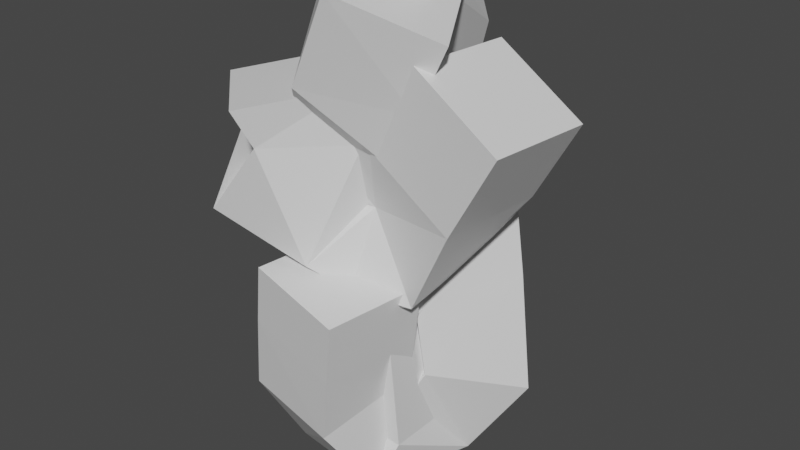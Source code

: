 # Source: Twig_Bush.blend  (saved by Blender 2.81.16; exported with 4.5.12 LTS)
import bpy
from mathutils import Matrix  # noqa: F401  (used for matrix-valued properties, if any)

bpy.ops.wm.read_factory_settings(use_empty=True)
scene = bpy.context.scene
scene.name = 'Scene'

# ---- collections
col_collection = bpy.data.collections.new('Collection'); scene.collection.children.link(col_collection)

# ---- materials (node trees are filled in below, after node groups)
mat_material = bpy.data.materials.new('Material')
mat_material.alpha_threshold = 0.0
mat_material.use_transparent_shadow = False
mat_material.line_color = (0.0, 0.0, 0.0, 1.0)

# ---- material node trees
mat_material.use_nodes = True; mat_material.node_tree.nodes.clear()
_N = mat_material.node_tree.nodes; _L = mat_material.node_tree.links
n0 = _N.new('ShaderNodeOutputMaterial'); n0.name = 'Material Output'; n0.location = (300, 300)
n1 = _N.new('ShaderNodeBsdfPrincipled'); n1.name = 'Principled BSDF'; n1.location = (10, 300)
n1.distribution = 'GGX'
n1.subsurface_method = 'BURLEY'
n1.inputs[2].default_value = 0.4
n1.inputs[3].default_value = 1.45
n1.inputs[27].default_value = (0.0, 0.0, 0.0, 1.0)
n1.inputs[28].default_value = 1.0
_L.new(n1.outputs[0], n0.inputs[0])
n0.is_active_output = True

# ---- world
world_world = bpy.data.worlds.new('World'); scene.world = world_world
world_world.use_nodes = True; world_world.node_tree.nodes.clear()
_N = world_world.node_tree.nodes; _L = world_world.node_tree.links
n0 = _N.new('ShaderNodeOutputWorld'); n0.name = 'World Output'; n0.location = (300, 300)
n1 = _N.new('ShaderNodeBackground'); n1.name = 'Background'; n1.location = (10, 300)
n1.inputs[0].default_value = (0.05088, 0.05088, 0.05088, 1.0)
_L.new(n1.outputs[0], n0.inputs[0])
n0.is_active_output = True
world_world.color = (0.05088, 0.05088, 0.05088)
world_world.use_sun_shadow = False
world_world.sun_shadow_jitter_overblur = 0.0

# ---- meshes
me_cube = bpy.data.meshes.new('Cube')
me_cube.from_pydata([(0.5093, -0.06547, 1.372), (0.276, -0.04046, 0.9678), (0.08535, 0.02715, 0.5828), (-0.1292, 0.001652, -0.7822), (-0.1769, 0.1862, 1.978), (-0.1037, 0.001652, 1.361), (-0.2568, 0.001652, 0.5064), (-0.06543, 0.001652, -0.106), (-0.0488, -0.1726, 1.46), (0.08894, -0.1666, 1.737), (-0.176, 0.2952, 1.531), (-0.2816, 0.3181, 1.725), (-0.3735, -0.2049, 0.776), (-0.4279, -0.2628, 1.28), (-0.579, -0.2687, 0.9216), (0.1457, 0.2867, -0.14), (-0.0007594, 0.2951, 0.8208), (-0.305, 0.1017, 0.06122), (-0.4329, 0.2432, 0.7904), (-0.1897, -0.2984, -0.117), (-0.09539, -0.336, 0.4768)], [(6, 5), (8, 9), (6, 12), (7, 6), (1, 0), (3, 7), (2, 1), (10, 11), (6, 2), (5, 4), (5, 10), (5, 8), (12, 13), (12, 14), (15, 3), (16, 15), (7, 17), (17, 18), (3, 19), (19, 20)], [])
_uv = me_cube.uv_layers.new(name='UVMap')
_uv.uv.foreach_set('vector', [])
me_cube.materials.append(mat_material)
me_cube.use_remesh_preserve_volume = False
me_cube.use_remesh_preserve_attributes = False
me_cube.use_mirror_vertex_groups = False
me_cube.update()

# ---- objects
ob_twig_bush = bpy.data.objects.new('Twig Bush', me_cube)

# ---- transforms, parenting, visibility, modifiers, constraints
ob_twig_bush.location = (0.09049, 0.0, 0.7452)
ob_twig_bush.lock_rotations_4d = False
ob_twig_bush.empty_display_type = 'ARROWS'
ob_twig_bush.lineart.crease_threshold = 0.0
_m = ob_twig_bush.modifiers.new('Skin', 'SKIN')
_m = ob_twig_bush.modifiers.new('Triangulate', 'TRIANGULATE')

# ---- collection membership
col_collection.objects.link(ob_twig_bush)

# ---- scene / render settings (as saved in the file)
scene.frame_start = 1; scene.frame_end = 250; scene.frame_set(1)
scene.render.engine = 'BLENDER_EEVEE_NEXT'
scene.cycles.use_denoising = False
scene.cycles.samples = 128
scene.cycles.sampling_pattern = 'TABULATED_SOBOL'
scene.cycles.use_adaptive_sampling = False
scene.cycles.use_light_tree = False
scene.view_settings.view_transform = 'Filmic'
bpy.context.view_layer.update()

# ---- added for rendering (the .blend has no active camera and no usable light): camera, sun
cam_auto = bpy.data.cameras.new('AutoCamera')
cam_auto.lens = 50.0
cam_auto.sensor_width = 36.0
cam_auto.clip_end = 1000.0
ob_auto_camera = bpy.data.objects.new('AutoCamera', cam_auto)
scene.collection.objects.link(ob_auto_camera)
ob_auto_camera.location = (2.85899, -3.36698, 3.60301)
ob_auto_camera.rotation_euler = (1.09748, -7.21219e-08, 0.694738)
scene.camera = ob_auto_camera
light_auto_sun = bpy.data.lights.new('AutoSun', 'SUN')
light_auto_sun.energy = 3.0
light_auto_sun.angle = 0.0523599
ob_auto_sun = bpy.data.objects.new('AutoSun', light_auto_sun)
scene.collection.objects.link(ob_auto_sun)
ob_auto_sun.rotation_euler = (0.872665, 0.174533, 0.523599)
bpy.context.view_layer.update()
